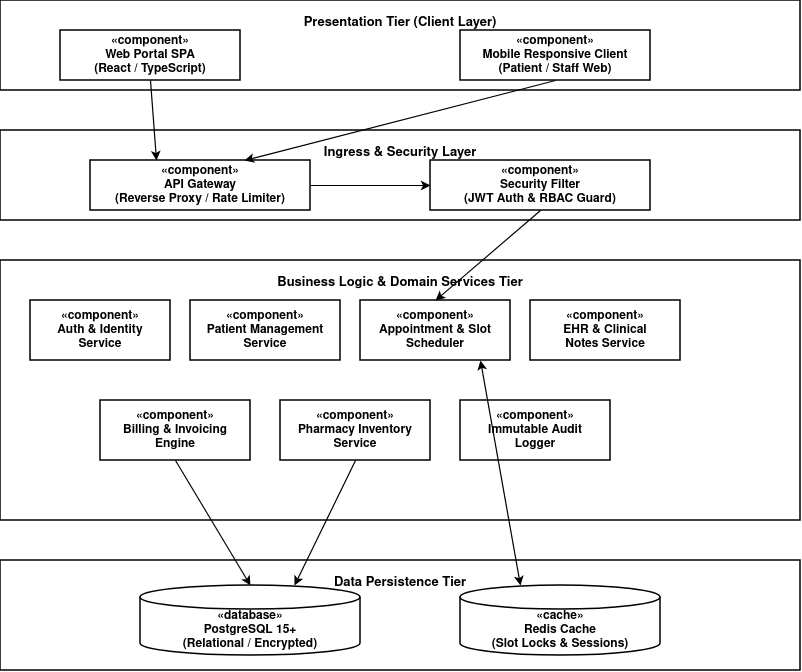

The diagram above was exported from draw.io. Its source (the exported page's mxGraphModel, read from the mxfile embedded in the PNG):
<mxGraphModel dx="1400" dy="755" grid="1" gridSize="10" guides="1" tooltips="1" connect="1" arrows="1" fold="1" page="1" pageScale="1" pageWidth="1169" pageHeight="827" background="#ffffff" math="0" shadow="0">
  <root>
    <mxCell id="0" />
    <mxCell id="1" parent="0" />
    <mxCell id="box_pres" parent="1" style="shape=rect;rounded=0;whiteSpace=wrap;html=1;verticalAlign=top;fontStyle=1;fontSize=13;fontColor=#000000;fillColor=#ffffff;strokeColor=#000000;strokeWidth=1.5;spacingTop=8;" value="Presentation Tier (Client Layer)" vertex="1">
      <mxGeometry height="90" width="800" x="80" y="40" as="geometry" />
    </mxCell>
    <mxCell id="c_spa" parent="1" style="html=1;dropTarget=0;whiteSpace=wrap;fillColor=#ffffff;strokeColor=#000000;strokeWidth=1.5;fontColor=#000000;fontStyle=1;" value="«component»&#10;Web Portal SPA&#10;(React / TypeScript)" vertex="1">
      <mxGeometry height="50" width="180" x="140" y="70" as="geometry" />
    </mxCell>
    <mxCell id="c_mobile" parent="1" style="html=1;dropTarget=0;whiteSpace=wrap;fillColor=#ffffff;strokeColor=#000000;strokeWidth=1.5;fontColor=#000000;fontStyle=1;" value="«component»&#10;Mobile Responsive Client&#10;(Patient / Staff Web)" vertex="1">
      <mxGeometry height="50" width="190" x="540" y="70" as="geometry" />
    </mxCell>
    <mxCell id="box_gw" parent="1" style="shape=rect;rounded=0;whiteSpace=wrap;html=1;verticalAlign=top;fontStyle=1;fontSize=13;fontColor=#000000;fillColor=#ffffff;strokeColor=#000000;strokeWidth=1.5;spacingTop=8;" value="Ingress &amp; Security Layer" vertex="1">
      <mxGeometry height="90" width="800" x="80" y="170" as="geometry" />
    </mxCell>
    <mxCell id="c_gw" parent="1" style="html=1;dropTarget=0;whiteSpace=wrap;fillColor=#ffffff;strokeColor=#000000;strokeWidth=1.5;fontColor=#000000;fontStyle=1;" value="«component»&#10;API Gateway&#10;(Reverse Proxy / Rate Limiter)" vertex="1">
      <mxGeometry height="50" width="220" x="170" y="200" as="geometry" />
    </mxCell>
    <mxCell id="c_jwt" parent="1" style="html=1;dropTarget=0;whiteSpace=wrap;fillColor=#ffffff;strokeColor=#000000;strokeWidth=1.5;fontColor=#000000;fontStyle=1;" value="«component»&#10;Security Filter&#10;(JWT Auth &amp; RBAC Guard)" vertex="1">
      <mxGeometry height="50" width="220" x="510" y="200" as="geometry" />
    </mxCell>
    <mxCell id="box_app" parent="1" style="shape=rect;rounded=0;whiteSpace=wrap;html=1;verticalAlign=top;fontStyle=1;fontSize=13;fontColor=#000000;fillColor=#ffffff;strokeColor=#000000;strokeWidth=1.5;spacingTop=8;" value="Business Logic &amp; Domain Services Tier" vertex="1">
      <mxGeometry height="260" width="800" x="80" y="300" as="geometry" />
    </mxCell>
    <mxCell id="c_auth" parent="1" style="html=1;dropTarget=0;whiteSpace=wrap;fillColor=#ffffff;strokeColor=#000000;strokeWidth=1.5;fontColor=#000000;fontStyle=1;" value="«component»&#10;Auth &amp; Identity&#10;Service" vertex="1">
      <mxGeometry height="60" width="140" x="110" y="340" as="geometry" />
    </mxCell>
    <mxCell id="c_pat" parent="1" style="html=1;dropTarget=0;whiteSpace=wrap;fillColor=#ffffff;strokeColor=#000000;strokeWidth=1.5;fontColor=#000000;fontStyle=1;" value="«component»&#10;Patient Management&#10;Service" vertex="1">
      <mxGeometry height="60" width="150" x="270" y="340" as="geometry" />
    </mxCell>
    <mxCell id="c_appt" parent="1" style="html=1;dropTarget=0;whiteSpace=wrap;fillColor=#ffffff;strokeColor=#000000;strokeWidth=1.5;fontColor=#000000;fontStyle=1;" value="«component»&#10;Appointment &amp; Slot&#10;Scheduler" vertex="1">
      <mxGeometry height="60" width="150" x="440" y="340" as="geometry" />
    </mxCell>
    <mxCell id="c_ehr" parent="1" style="html=1;dropTarget=0;whiteSpace=wrap;fillColor=#ffffff;strokeColor=#000000;strokeWidth=1.5;fontColor=#000000;fontStyle=1;" value="«component»&#10;EHR &amp; Clinical&#10;Notes Service" vertex="1">
      <mxGeometry height="60" width="150" x="610" y="340" as="geometry" />
    </mxCell>
    <mxCell id="c_bill" parent="1" style="html=1;dropTarget=0;whiteSpace=wrap;fillColor=#ffffff;strokeColor=#000000;strokeWidth=1.5;fontColor=#000000;fontStyle=1;" value="«component»&#10;Billing &amp; Invoicing&#10;Engine" vertex="1">
      <mxGeometry height="60" width="150" x="180" y="440" as="geometry" />
    </mxCell>
    <mxCell id="c_pharm" parent="1" style="html=1;dropTarget=0;whiteSpace=wrap;fillColor=#ffffff;strokeColor=#000000;strokeWidth=1.5;fontColor=#000000;fontStyle=1;" value="«component»&#10;Pharmacy Inventory&#10;Service" vertex="1">
      <mxGeometry height="60" width="150" x="360" y="440" as="geometry" />
    </mxCell>
    <mxCell id="c_audit" parent="1" style="html=1;dropTarget=0;whiteSpace=wrap;fillColor=#ffffff;strokeColor=#000000;strokeWidth=1.5;fontColor=#000000;fontStyle=1;" value="«component»&#10;Immutable Audit&#10;Logger" vertex="1">
      <mxGeometry height="60" width="150" x="540" y="440" as="geometry" />
    </mxCell>
    <mxCell id="box_data" parent="1" style="shape=rect;rounded=0;whiteSpace=wrap;html=1;verticalAlign=top;fontStyle=1;fontSize=13;fontColor=#000000;fillColor=#ffffff;strokeColor=#000000;strokeWidth=1.5;spacingTop=8;" value="Data Persistence Tier" vertex="1">
      <mxGeometry height="110" width="800" x="80" y="600" as="geometry" />
    </mxCell>
    <mxCell id="c_db" parent="1" style="shape=cylinder3;whiteSpace=wrap;html=1;boundedLbl=1;backgroundOutline=1;size=12;fillColor=#ffffff;strokeColor=#000000;strokeWidth=1.5;fontColor=#000000;fontStyle=1;" value="«database»&#10;PostgreSQL 15+&#10;(Relational / Encrypted)" vertex="1">
      <mxGeometry height="70" width="220" x="220" y="625" as="geometry" />
    </mxCell>
    <mxCell id="c_redis" parent="1" style="shape=cylinder3;whiteSpace=wrap;html=1;boundedLbl=1;backgroundOutline=1;size=12;fillColor=#ffffff;strokeColor=#000000;strokeWidth=1.5;fontColor=#000000;fontStyle=1;" value="«cache»&#10;Redis Cache&#10;(Slot Locks &amp; Sessions)" vertex="1">
      <mxGeometry height="70" width="200" x="540" y="625" as="geometry" />
    </mxCell>
    <mxCell id="edge_c1" edge="1" parent="1" source="c_spa" style="endArrow=classic;html=1;strokeColor=#000000;strokeWidth=1.2;exitX=0.5;exitY=1;entryX=0.3;entryY=0;" target="c_gw">
      <mxGeometry relative="1" as="geometry" />
    </mxCell>
    <mxCell id="edge_c2" edge="1" parent="1" source="c_mobile" style="endArrow=classic;html=1;strokeColor=#000000;strokeWidth=1.2;exitX=0.5;exitY=1;entryX=0.7;entryY=0;" target="c_gw">
      <mxGeometry relative="1" as="geometry" />
    </mxCell>
    <mxCell id="edge_c3" edge="1" parent="1" source="c_gw" style="endArrow=classic;html=1;strokeColor=#000000;strokeWidth=1.2;exitX=1;exitY=0.5;entryX=0;entryY=0.5;" target="c_jwt">
      <mxGeometry relative="1" as="geometry" />
    </mxCell>
    <mxCell id="edge_c4" edge="1" parent="1" source="c_jwt" style="endArrow=classic;html=1;strokeColor=#000000;strokeWidth=1.2;exitX=0.5;exitY=1;entryX=0.5;entryY=0;" target="c_appt">
      <mxGeometry relative="1" as="geometry" />
    </mxCell>
    <mxCell id="edge_c5" edge="1" parent="1" source="c_appt" style="endArrow=classic;startArrow=classic;html=1;strokeColor=#000000;strokeWidth=1.2;exitX=0.8;exitY=1;entryX=0.3;entryY=0;" target="c_redis">
      <mxGeometry relative="1" as="geometry" />
    </mxCell>
    <mxCell id="edge_c6" edge="1" parent="1" source="c_bill" style="endArrow=classic;html=1;strokeColor=#000000;strokeWidth=1.2;exitX=0.5;exitY=1;entryX=0.5;entryY=0;" target="c_db">
      <mxGeometry relative="1" as="geometry" />
    </mxCell>
    <mxCell id="edge_c7" edge="1" parent="1" source="c_pharm" style="endArrow=classic;html=1;strokeColor=#000000;strokeWidth=1.2;exitX=0.5;exitY=1;entryX=0.7;entryY=0;" target="c_db">
      <mxGeometry relative="1" as="geometry" />
    </mxCell>
  </root>
</mxGraphModel>